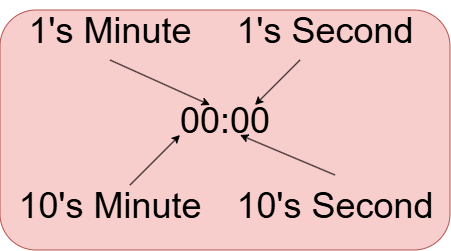

The diagram above was exported from draw.io. Its source (the exported page's mxGraphModel, read from the mxfile embedded in the PNG):
<mxGraphModel dx="1181" dy="686" grid="1" gridSize="10" guides="1" tooltips="1" connect="1" arrows="1" fold="1" page="1" pageScale="1" pageWidth="850" pageHeight="1100" math="0" shadow="0">
  <root>
    <mxCell id="0" />
    <mxCell id="1" parent="0" />
    <mxCell id="nBynC27gnNwJT310t8CC-11" parent="1" style="rounded=1;whiteSpace=wrap;html=1;fillColor=#f8cecc;strokeColor=#b85450;" value="" vertex="1">
      <mxGeometry height="240" width="450" x="200" y="440" as="geometry" />
    </mxCell>
    <mxCell id="nBynC27gnNwJT310t8CC-1" parent="1" style="text;html=1;whiteSpace=wrap;strokeColor=none;fillColor=none;align=center;verticalAlign=middle;rounded=0;" value="&lt;font style=&quot;font-size: 36px;&quot;&gt;00:00&lt;/font&gt;" vertex="1">
      <mxGeometry height="30" width="60" x="395" y="535" as="geometry" />
    </mxCell>
    <mxCell id="nBynC27gnNwJT310t8CC-2" edge="1" parent="1" style="endArrow=classic;html=1;rounded=0;" value="">
      <mxGeometry height="50" relative="1" width="50" as="geometry">
        <mxPoint x="330" y="615" as="sourcePoint" />
        <mxPoint x="380" y="565" as="targetPoint" />
      </mxGeometry>
    </mxCell>
    <mxCell id="nBynC27gnNwJT310t8CC-3" parent="1" style="text;html=1;whiteSpace=wrap;strokeColor=none;fillColor=none;align=center;verticalAlign=middle;rounded=0;autosize=1;resizable=0;" value="&lt;font style=&quot;font-size: 36px;&quot;&gt;10's Minute&lt;/font&gt;" vertex="1">
      <mxGeometry height="60" width="210" x="205" y="605" as="geometry" />
    </mxCell>
    <mxCell id="nBynC27gnNwJT310t8CC-4" edge="1" parent="1" source="nBynC27gnNwJT310t8CC-5" style="endArrow=classic;html=1;rounded=0;entryX=0.25;entryY=0;entryDx=0;entryDy=0;exitX=0.5;exitY=1;exitDx=0;exitDy=0;" target="nBynC27gnNwJT310t8CC-1" value="">
      <mxGeometry height="50" relative="1" width="50" as="geometry">
        <mxPoint x="410" y="450" as="sourcePoint" />
        <mxPoint x="420" y="470" as="targetPoint" />
      </mxGeometry>
    </mxCell>
    <mxCell id="nBynC27gnNwJT310t8CC-5" parent="1" style="text;html=1;whiteSpace=wrap;strokeColor=none;fillColor=none;align=center;verticalAlign=middle;rounded=0;autosize=1;resizable=0;" value="&lt;font style=&quot;font-size: 36px;&quot;&gt;1's Minute&lt;/font&gt;" vertex="1">
      <mxGeometry height="60" width="190" x="215" y="430" as="geometry" />
    </mxCell>
    <mxCell id="nBynC27gnNwJT310t8CC-6" parent="1" style="text;html=1;whiteSpace=wrap;strokeColor=none;fillColor=none;align=center;verticalAlign=middle;rounded=0;autosize=1;resizable=0;" value="&lt;font style=&quot;font-size: 36px;&quot;&gt;10's Second&lt;/font&gt;" vertex="1">
      <mxGeometry height="60" width="220" x="425" y="605" as="geometry" />
    </mxCell>
    <mxCell id="nBynC27gnNwJT310t8CC-7" edge="1" parent="1" source="nBynC27gnNwJT310t8CC-6" style="endArrow=classic;html=1;rounded=0;entryX=0.75;entryY=1;entryDx=0;entryDy=0;exitX=0.5;exitY=0;exitDx=0;exitDy=0;" target="nBynC27gnNwJT310t8CC-1" value="">
      <mxGeometry height="50" relative="1" width="50" as="geometry">
        <mxPoint x="400" y="600" as="sourcePoint" />
        <mxPoint x="440" y="580" as="targetPoint" />
      </mxGeometry>
    </mxCell>
    <mxCell id="nBynC27gnNwJT310t8CC-8" edge="1" parent="1" style="endArrow=classic;html=1;rounded=0;entryX=1;entryY=0;entryDx=0;entryDy=0;" target="nBynC27gnNwJT310t8CC-1" value="">
      <mxGeometry height="50" relative="1" width="50" as="geometry">
        <mxPoint x="500" y="490" as="sourcePoint" />
        <mxPoint x="560" y="500" as="targetPoint" />
      </mxGeometry>
    </mxCell>
    <mxCell id="nBynC27gnNwJT310t8CC-9" parent="1" style="text;html=1;whiteSpace=wrap;strokeColor=none;fillColor=none;align=center;verticalAlign=middle;rounded=0;autosize=1;resizable=0;" value="&lt;font style=&quot;font-size: 36px;&quot;&gt;1's Second&lt;/font&gt;" vertex="1">
      <mxGeometry height="60" width="200" x="425" y="430" as="geometry" />
    </mxCell>
  </root>
</mxGraphModel>